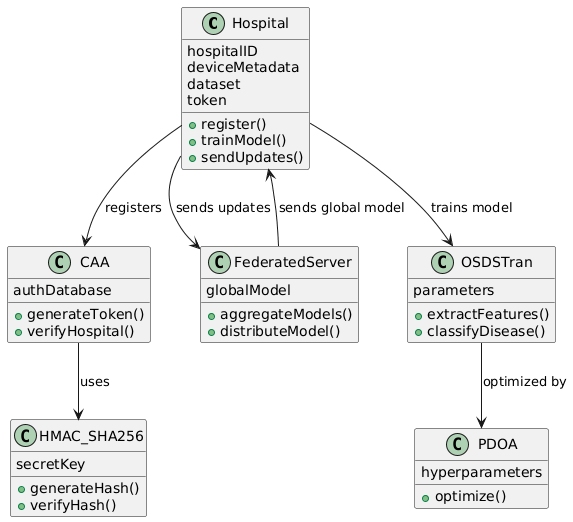

The diagram above was rendered by PlantUML. Its source (embedded in the PNG):
@startuml
class Hospital {
  hospitalID
  deviceMetadata
  dataset
  token
  +register()
  +trainModel()
  +sendUpdates()
}

class CAA {
  authDatabase
  +generateToken()
  +verifyHospital()
}

class HMAC_SHA256 {
  secretKey
  +generateHash()
  +verifyHash()
}

class FederatedServer {
  globalModel
  +aggregateModels()
  +distributeModel()
}

class OSDSTran {
  parameters
  +extractFeatures()
  +classifyDisease()
}

class PDOA {
  hyperparameters
  +optimize()
}

Hospital --> CAA : registers
CAA --> HMAC_SHA256 : uses
Hospital --> OSDSTran : trains model
OSDSTran --> PDOA : optimized by
Hospital --> FederatedServer : sends updates
FederatedServer --> Hospital : sends global model
@enduml